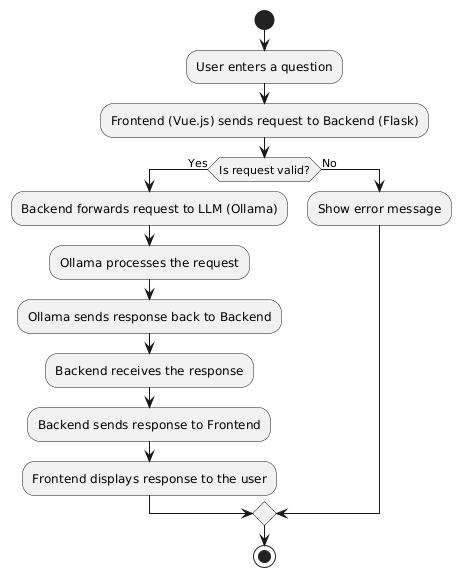

The diagram above was rendered by PlantUML. Its source (embedded in the PNG):
@startuml
start

:User enters a question;
:Frontend (Vue.js) sends request to Backend (Flask);

if (Is request valid?) then (Yes)
    :Backend forwards request to LLM (Ollama);
    :Ollama processes the request;
    :Ollama sends response back to Backend;
    :Backend receives the response;
    :Backend sends response to Frontend;
    :Frontend displays response to the user;
else (No)
    :Show error message;
endif

stop
@enduml